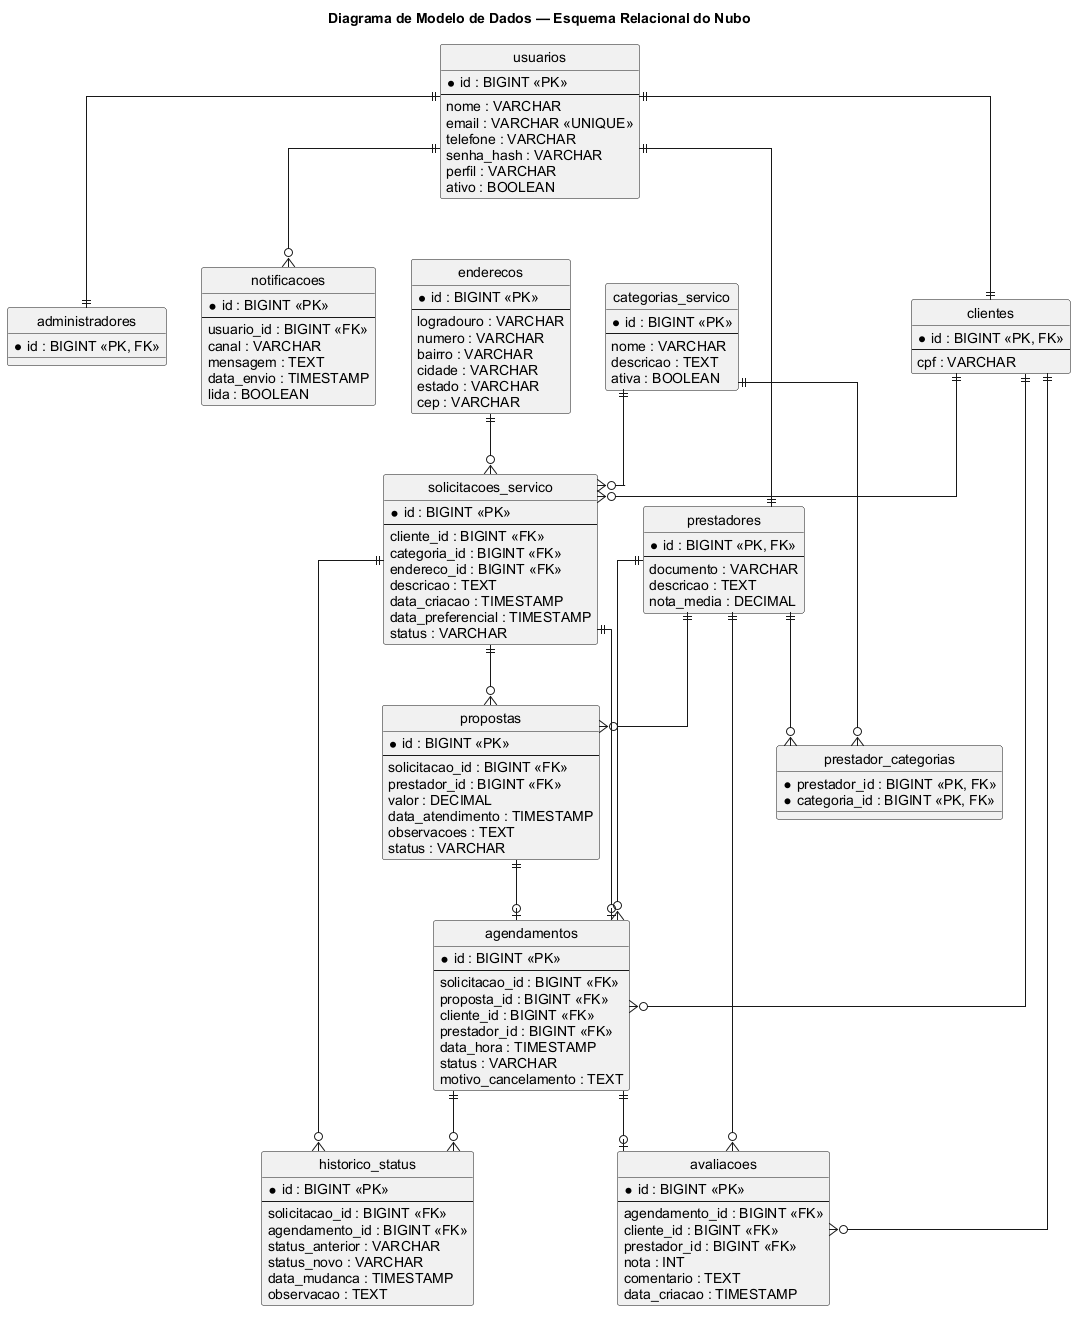

The diagram above was rendered by PlantUML. Its source (embedded in the PNG):
@startuml
' Fonte do projeto: README.md; docs/documentacao-projeto.md
' Fonte conceitual: material da disciplina e sintaxe PlantUML local
title Diagrama de Modelo de Dados — Esquema Relacional do Nubo
hide circle
skinparam backgroundColor #FFFFFF
skinparam linetype ortho
skinparam entity {
  BorderColor #2563EB
  BackgroundColor #EFF6FF
}
skinparam defaultFontName Arial

entity "usuarios" as usuarios {
  *id : BIGINT <<PK>>
  --
  nome : VARCHAR
  email : VARCHAR <<UNIQUE>>
  telefone : VARCHAR
  senha_hash : VARCHAR
  perfil : VARCHAR
  ativo : BOOLEAN
}

entity "clientes" as clientes {
  *id : BIGINT <<PK, FK>>
  --
  cpf : VARCHAR
}

entity "prestadores" as prestadores {
  *id : BIGINT <<PK, FK>>
  --
  documento : VARCHAR
  descricao : TEXT
  nota_media : DECIMAL
}

entity "administradores" as administradores {
  *id : BIGINT <<PK, FK>>
}

entity "categorias_servico" as categorias {
  *id : BIGINT <<PK>>
  --
  nome : VARCHAR
  descricao : TEXT
  ativa : BOOLEAN
}

entity "prestador_categorias" as prestador_categorias {
  *prestador_id : BIGINT <<PK, FK>>
  *categoria_id : BIGINT <<PK, FK>>
}

entity "enderecos" as enderecos {
  *id : BIGINT <<PK>>
  --
  logradouro : VARCHAR
  numero : VARCHAR
  bairro : VARCHAR
  cidade : VARCHAR
  estado : VARCHAR
  cep : VARCHAR
}

entity "solicitacoes_servico" as solicitacoes {
  *id : BIGINT <<PK>>
  --
  cliente_id : BIGINT <<FK>>
  categoria_id : BIGINT <<FK>>
  endereco_id : BIGINT <<FK>>
  descricao : TEXT
  data_criacao : TIMESTAMP
  data_preferencial : TIMESTAMP
  status : VARCHAR
}

entity "propostas" as propostas {
  *id : BIGINT <<PK>>
  --
  solicitacao_id : BIGINT <<FK>>
  prestador_id : BIGINT <<FK>>
  valor : DECIMAL
  data_atendimento : TIMESTAMP
  observacoes : TEXT
  status : VARCHAR
}

entity "agendamentos" as agendamentos {
  *id : BIGINT <<PK>>
  --
  solicitacao_id : BIGINT <<FK>>
  proposta_id : BIGINT <<FK>>
  cliente_id : BIGINT <<FK>>
  prestador_id : BIGINT <<FK>>
  data_hora : TIMESTAMP
  status : VARCHAR
  motivo_cancelamento : TEXT
}

entity "notificacoes" as notificacoes {
  *id : BIGINT <<PK>>
  --
  usuario_id : BIGINT <<FK>>
  canal : VARCHAR
  mensagem : TEXT
  data_envio : TIMESTAMP
  lida : BOOLEAN
}

entity "avaliacoes" as avaliacoes {
  *id : BIGINT <<PK>>
  --
  agendamento_id : BIGINT <<FK>>
  cliente_id : BIGINT <<FK>>
  prestador_id : BIGINT <<FK>>
  nota : INT
  comentario : TEXT
  data_criacao : TIMESTAMP
}

entity "historico_status" as historico {
  *id : BIGINT <<PK>>
  --
  solicitacao_id : BIGINT <<FK>>
  agendamento_id : BIGINT <<FK>>
  status_anterior : VARCHAR
  status_novo : VARCHAR
  data_mudanca : TIMESTAMP
  observacao : TEXT
}

usuarios ||--|| clientes
usuarios ||--|| prestadores
usuarios ||--|| administradores

prestadores ||--o{ prestador_categorias
categorias ||--o{ prestador_categorias

clientes ||--o{ solicitacoes
categorias ||--o{ solicitacoes
enderecos ||--o{ solicitacoes

solicitacoes ||--o{ propostas
prestadores ||--o{ propostas

solicitacoes ||--o| agendamentos
propostas ||--o| agendamentos
clientes ||--o{ agendamentos
prestadores ||--o{ agendamentos

usuarios ||--o{ notificacoes
agendamentos ||--o| avaliacoes
clientes ||--o{ avaliacoes
prestadores ||--o{ avaliacoes
solicitacoes ||--o{ historico
agendamentos ||--o{ historico
@enduml